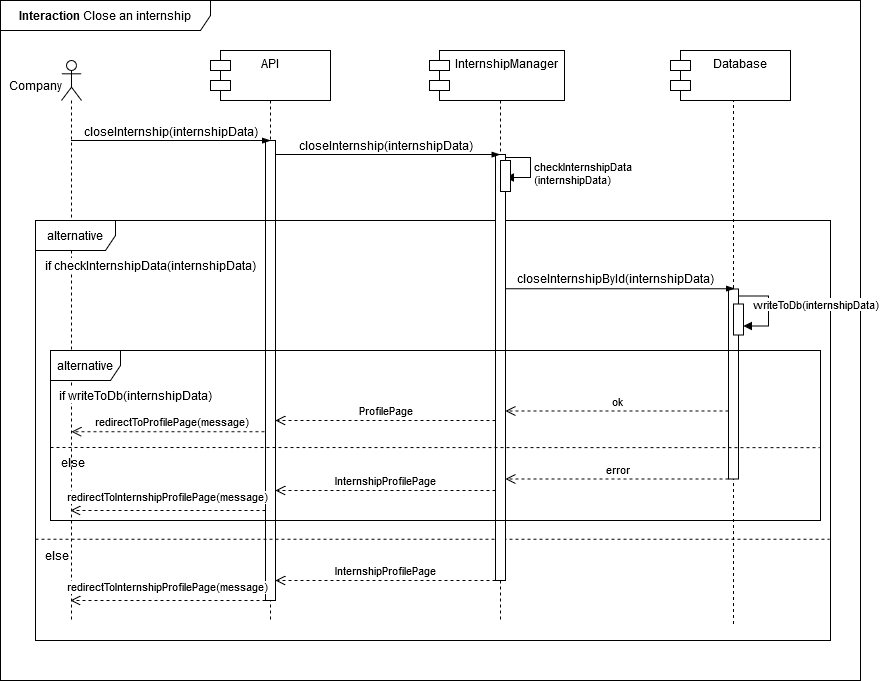

The diagram above was exported from draw.io. Its source (the exported page's mxGraphModel, read from the mxfile embedded in the PNG):
<mxGraphModel dx="1434" dy="1846" grid="1" gridSize="10" guides="1" tooltips="1" connect="1" arrows="1" fold="1" page="1" pageScale="1" pageWidth="850" pageHeight="1100" math="0" shadow="0">
  <root>
    <mxCell id="0" />
    <mxCell id="1" parent="0" />
    <mxCell id="CObYJEAy56xA2G8EUnc1-23" value="redirectToProfilePage(message)" style="html=1;verticalAlign=bottom;endArrow=open;dashed=1;endSize=8;curved=0;rounded=0;exitX=0.5;exitY=0.705;exitDx=0;exitDy=0;exitPerimeter=0;" parent="1" edge="1">
      <mxGeometry x="-0.0028" relative="1" as="geometry">
        <mxPoint x="330" y="411.1999999999998" as="sourcePoint" />
        <mxPoint x="130.81034482758616" y="411.1999999999998" as="targetPoint" />
        <mxPoint as="offset" />
      </mxGeometry>
    </mxCell>
    <mxCell id="CObYJEAy56xA2G8EUnc1-1" value="API" style="shape=umlLifeline;perimeter=lifelinePerimeter;whiteSpace=wrap;html=1;container=1;dropTarget=0;collapsible=0;recursiveResize=0;outlineConnect=0;portConstraint=eastwest;newEdgeStyle={&quot;edgeStyle&quot;:&quot;elbowEdgeStyle&quot;,&quot;elbow&quot;:&quot;vertical&quot;,&quot;curved&quot;:0,&quot;rounded&quot;:0};" parent="1" vertex="1">
      <mxGeometry x="280" y="40" width="100" height="560" as="geometry" />
    </mxCell>
    <mxCell id="vXKSp53bt_YOnUHlEbE3-1" value="" style="html=1;points=[[0,0,0,0,5],[0,1,0,0,-5],[1,0,0,0,5],[1,1,0,0,-5]];perimeter=orthogonalPerimeter;outlineConnect=0;targetShapes=umlLifeline;portConstraint=eastwest;newEdgeStyle={&quot;curved&quot;:0,&quot;rounded&quot;:0};" parent="CObYJEAy56xA2G8EUnc1-1" vertex="1">
      <mxGeometry x="45" y="80" width="10" height="460" as="geometry" />
    </mxCell>
    <mxCell id="CObYJEAy56xA2G8EUnc1-6" value="" style="shape=umlLifeline;perimeter=lifelinePerimeter;whiteSpace=wrap;html=1;container=1;dropTarget=0;collapsible=0;recursiveResize=0;outlineConnect=0;portConstraint=eastwest;newEdgeStyle={&quot;curved&quot;:0,&quot;rounded&quot;:0};participant=umlActor;" parent="1" vertex="1">
      <mxGeometry x="121" y="40" width="20" height="560" as="geometry" />
    </mxCell>
    <mxCell id="CObYJEAy56xA2G8EUnc1-7" value="Company" style="text;html=1;align=center;verticalAlign=middle;resizable=0;points=[];autosize=1;strokeColor=none;fillColor=none;" parent="1" vertex="1">
      <mxGeometry x="60" y="50" width="70" height="30" as="geometry" />
    </mxCell>
    <mxCell id="CObYJEAy56xA2G8EUnc1-9" value="closeInternship(internshipData)" style="text;html=1;align=center;verticalAlign=middle;resizable=0;points=[];autosize=1;strokeColor=none;fillColor=none;" parent="1" vertex="1">
      <mxGeometry x="135" y="96" width="190" height="30" as="geometry" />
    </mxCell>
    <mxCell id="CObYJEAy56xA2G8EUnc1-14" value="alternative" style="shape=umlFrame;whiteSpace=wrap;html=1;pointerEvents=0;width=80;height=30;" parent="1" vertex="1">
      <mxGeometry x="95" y="200" width="795" height="420" as="geometry" />
    </mxCell>
    <mxCell id="CObYJEAy56xA2G8EUnc1-15" value="&lt;b&gt;Interaction&lt;/b&gt; Close an internship" style="shape=umlFrame;whiteSpace=wrap;html=1;pointerEvents=0;width=210;height=30;" parent="1" vertex="1">
      <mxGeometry x="60" y="-20" width="860" height="680" as="geometry" />
    </mxCell>
    <mxCell id="CObYJEAy56xA2G8EUnc1-17" value="" style="endArrow=none;dashed=1;html=1;rounded=0;exitX=0;exitY=0.711;exitDx=0;exitDy=0;exitPerimeter=0;entryX=0.999;entryY=0.711;entryDx=0;entryDy=0;entryPerimeter=0;" parent="1" edge="1">
      <mxGeometry width="50" height="50" relative="1" as="geometry">
        <mxPoint x="95" y="518.73" as="sourcePoint" />
        <mxPoint x="889.2049999999999" y="518.73" as="targetPoint" />
      </mxGeometry>
    </mxCell>
    <mxCell id="CObYJEAy56xA2G8EUnc1-19" value="else" style="text;html=1;align=center;verticalAlign=middle;resizable=0;points=[];autosize=1;strokeColor=none;fillColor=none;" parent="1" vertex="1">
      <mxGeometry x="91" y="520" width="50" height="30" as="geometry" />
    </mxCell>
    <mxCell id="CObYJEAy56xA2G8EUnc1-20" value="if checkInternshipData(internshipData)" style="text;html=1;align=center;verticalAlign=middle;resizable=0;points=[];autosize=1;strokeColor=none;fillColor=none;labelBackgroundColor=default;" parent="1" vertex="1">
      <mxGeometry x="95" y="230" width="230" height="30" as="geometry" />
    </mxCell>
    <mxCell id="NZ4PiwcvvcB-_aY-qffc-5" value="" style="edgeStyle=elbowEdgeStyle;fontSize=12;html=1;endArrow=blockThin;endFill=1;rounded=0;entryX=0.158;entryY=0.867;entryDx=0;entryDy=0;entryPerimeter=0;" parent="1" edge="1">
      <mxGeometry width="160" relative="1" as="geometry">
        <mxPoint x="131.10000000000002" y="120" as="sourcePoint" />
        <mxPoint x="330.0200000000001" y="120.00999999999999" as="targetPoint" />
        <Array as="points">
          <mxPoint x="160" y="120" />
        </Array>
      </mxGeometry>
    </mxCell>
    <mxCell id="YP4vQDsvqG0cvO2UIJ0I-2" value="S&amp;amp;C" style="shape=umlLifeline;perimeter=lifelinePerimeter;whiteSpace=wrap;html=1;container=1;dropTarget=0;collapsible=0;recursiveResize=0;outlineConnect=0;portConstraint=eastwest;newEdgeStyle={&quot;edgeStyle&quot;:&quot;elbowEdgeStyle&quot;,&quot;elbow&quot;:&quot;vertical&quot;,&quot;curved&quot;:0,&quot;rounded&quot;:0};" parent="1" vertex="1">
      <mxGeometry x="510" y="40" width="100" height="560" as="geometry" />
    </mxCell>
    <mxCell id="YP4vQDsvqG0cvO2UIJ0I-3" value="" style="html=1;points=[[0,0,0,0,5],[0,1,0,0,-5],[1,0,0,0,5],[1,1,0,0,-5]];perimeter=orthogonalPerimeter;outlineConnect=0;targetShapes=umlLifeline;portConstraint=eastwest;newEdgeStyle={&quot;curved&quot;:0,&quot;rounded&quot;:0};" parent="YP4vQDsvqG0cvO2UIJ0I-2" vertex="1">
      <mxGeometry x="45" y="94" width="10" height="426" as="geometry" />
    </mxCell>
    <mxCell id="YP4vQDsvqG0cvO2UIJ0I-4" value="checkInternshipData&lt;div&gt;(internshipData)&lt;/div&gt;" style="html=1;align=left;spacingLeft=2;endArrow=block;rounded=0;edgeStyle=orthogonalEdgeStyle;curved=0;rounded=0;" parent="YP4vQDsvqG0cvO2UIJ0I-2" edge="1">
      <mxGeometry x="0.176" relative="1" as="geometry">
        <mxPoint x="55" y="97" as="sourcePoint" />
        <Array as="points">
          <mxPoint x="80" y="97" />
          <mxPoint x="80" y="117" />
        </Array>
        <mxPoint as="offset" />
        <mxPoint x="55.000000000000114" y="116.99999999999994" as="targetPoint" />
      </mxGeometry>
    </mxCell>
    <mxCell id="YP4vQDsvqG0cvO2UIJ0I-18" value="" style="html=1;points=[[0,0,0,0,5],[0,1,0,0,-5],[1,0,0,0,5],[1,1,0,0,-5]];perimeter=orthogonalPerimeter;outlineConnect=0;targetShapes=umlLifeline;portConstraint=eastwest;newEdgeStyle={&quot;curved&quot;:0,&quot;rounded&quot;:0};" parent="YP4vQDsvqG0cvO2UIJ0I-2" vertex="1">
      <mxGeometry x="50" y="100" width="10" height="31" as="geometry" />
    </mxCell>
    <mxCell id="YP4vQDsvqG0cvO2UIJ0I-6" value="S&amp;amp;C" style="shape=umlLifeline;perimeter=lifelinePerimeter;whiteSpace=wrap;html=1;container=1;dropTarget=0;collapsible=0;recursiveResize=0;outlineConnect=0;portConstraint=eastwest;newEdgeStyle={&quot;edgeStyle&quot;:&quot;elbowEdgeStyle&quot;,&quot;elbow&quot;:&quot;vertical&quot;,&quot;curved&quot;:0,&quot;rounded&quot;:0};" parent="1" vertex="1">
      <mxGeometry x="743" y="38.5" width="100" height="565" as="geometry" />
    </mxCell>
    <mxCell id="YP4vQDsvqG0cvO2UIJ0I-7" value="" style="html=1;points=[[0,0,0,0,5],[0,1,0,0,-5],[1,0,0,0,5],[1,1,0,0,-5]];perimeter=orthogonalPerimeter;outlineConnect=0;targetShapes=umlLifeline;portConstraint=eastwest;newEdgeStyle={&quot;curved&quot;:0,&quot;rounded&quot;:0};" parent="YP4vQDsvqG0cvO2UIJ0I-6" vertex="1">
      <mxGeometry x="45" y="230" width="10" height="190" as="geometry" />
    </mxCell>
    <mxCell id="CObYJEAy56xA2G8EUnc1-21" value="" style="html=1;points=[[0,0,0,0,5],[0,1,0,0,-5],[1,0,0,0,5],[1,1,0,0,-5]];perimeter=orthogonalPerimeter;outlineConnect=0;targetShapes=umlLifeline;portConstraint=eastwest;newEdgeStyle={&quot;curved&quot;:0,&quot;rounded&quot;:0};direction=west;" parent="YP4vQDsvqG0cvO2UIJ0I-6" vertex="1">
      <mxGeometry x="50" y="245" width="10" height="31" as="geometry" />
    </mxCell>
    <mxCell id="CObYJEAy56xA2G8EUnc1-22" value="writeToDb(internshipData)" style="html=1;align=left;spacingLeft=2;endArrow=block;rounded=0;edgeStyle=orthogonalEdgeStyle;curved=0;rounded=0;" parent="YP4vQDsvqG0cvO2UIJ0I-6" edge="1">
      <mxGeometry x="-0.7412" y="-8" relative="1" as="geometry">
        <mxPoint x="55" y="237" as="sourcePoint" />
        <Array as="points">
          <mxPoint x="85" y="267" />
        </Array>
        <mxPoint x="60" y="267.00000000000006" as="targetPoint" />
        <mxPoint as="offset" />
      </mxGeometry>
    </mxCell>
    <mxCell id="YP4vQDsvqG0cvO2UIJ0I-10" value="&lt;div style=&quot;padding-top: 0px; padding-right: 20px;&quot; align=&quot;center&quot;&gt;API&lt;/div&gt;" style="shape=module;align=center;spacingLeft=20;align=center;verticalAlign=top;whiteSpace=wrap;html=1;" parent="1" vertex="1">
      <mxGeometry x="270" y="30" width="120" height="50" as="geometry" />
    </mxCell>
    <mxCell id="YP4vQDsvqG0cvO2UIJ0I-11" value="InternshipManager" style="shape=module;align=left;spacingLeft=20;align=center;verticalAlign=top;whiteSpace=wrap;html=1;" parent="1" vertex="1">
      <mxGeometry x="489" y="30" width="135" height="50" as="geometry" />
    </mxCell>
    <mxCell id="YP4vQDsvqG0cvO2UIJ0I-12" value="" style="edgeStyle=elbowEdgeStyle;fontSize=12;html=1;endArrow=blockThin;endFill=1;rounded=0;" parent="1" edge="1">
      <mxGeometry width="160" relative="1" as="geometry">
        <mxPoint x="335" y="134" as="sourcePoint" />
        <mxPoint x="559.5" y="134" as="targetPoint" />
        <Array as="points">
          <mxPoint x="489" y="134" />
        </Array>
      </mxGeometry>
    </mxCell>
    <mxCell id="YP4vQDsvqG0cvO2UIJ0I-13" value="" style="edgeStyle=elbowEdgeStyle;fontSize=12;html=1;endArrow=blockThin;endFill=1;rounded=0;" parent="1" source="YP4vQDsvqG0cvO2UIJ0I-3" edge="1">
      <mxGeometry width="160" relative="1" as="geometry">
        <mxPoint x="640.0000000000001" y="268" as="sourcePoint" />
        <mxPoint x="794.22" y="268.13" as="targetPoint" />
        <Array as="points">
          <mxPoint x="784.22" y="268.13" />
        </Array>
      </mxGeometry>
    </mxCell>
    <mxCell id="YP4vQDsvqG0cvO2UIJ0I-14" value="Database" style="shape=module;align=left;spacingLeft=20;align=center;verticalAlign=top;whiteSpace=wrap;html=1;" parent="1" vertex="1">
      <mxGeometry x="730" y="30" width="120" height="50" as="geometry" />
    </mxCell>
    <mxCell id="YP4vQDsvqG0cvO2UIJ0I-23" value="closeInternshipById(internshipData)" style="text;html=1;align=center;verticalAlign=middle;resizable=0;points=[];autosize=1;strokeColor=none;fillColor=none;" parent="1" vertex="1">
      <mxGeometry x="565" y="243" width="220" height="30" as="geometry" />
    </mxCell>
    <mxCell id="YP4vQDsvqG0cvO2UIJ0I-25" value="ok" style="html=1;verticalAlign=bottom;endArrow=open;dashed=1;endSize=8;curved=0;rounded=0;" parent="1" edge="1">
      <mxGeometry x="-0.0028" relative="1" as="geometry">
        <mxPoint x="788" y="390.5" as="sourcePoint" />
        <mxPoint x="565" y="390.5" as="targetPoint" />
        <mxPoint as="offset" />
      </mxGeometry>
    </mxCell>
    <mxCell id="YP4vQDsvqG0cvO2UIJ0I-26" value="ProfilePage" style="html=1;verticalAlign=bottom;endArrow=open;dashed=1;endSize=8;curved=0;rounded=0;" parent="1" edge="1">
      <mxGeometry x="-0.0028" relative="1" as="geometry">
        <mxPoint x="555" y="400" as="sourcePoint" />
        <mxPoint x="335" y="400" as="targetPoint" />
        <mxPoint as="offset" />
      </mxGeometry>
    </mxCell>
    <mxCell id="YP4vQDsvqG0cvO2UIJ0I-27" value="InternshipProfilePage" style="html=1;verticalAlign=bottom;endArrow=open;dashed=1;endSize=8;curved=0;rounded=0;" parent="1" edge="1">
      <mxGeometry x="-0.0043" relative="1" as="geometry">
        <mxPoint x="554.9999999999998" y="470" as="sourcePoint" />
        <mxPoint x="335" y="470" as="targetPoint" />
        <mxPoint as="offset" />
      </mxGeometry>
    </mxCell>
    <mxCell id="YP4vQDsvqG0cvO2UIJ0I-28" value="error" style="html=1;verticalAlign=bottom;endArrow=open;dashed=1;endSize=8;curved=0;rounded=0;" parent="1" edge="1">
      <mxGeometry x="-0.0028" relative="1" as="geometry">
        <mxPoint x="788" y="458.5" as="sourcePoint" />
        <mxPoint x="565" y="458.5" as="targetPoint" />
        <mxPoint as="offset" />
      </mxGeometry>
    </mxCell>
    <mxCell id="HYI0iJHY5qo_N9zJbSM3-1" value="closeInternship(internshipData)" style="text;html=1;align=center;verticalAlign=middle;resizable=0;points=[];autosize=1;strokeColor=none;fillColor=none;" parent="1" vertex="1">
      <mxGeometry x="350" y="110" width="190" height="30" as="geometry" />
    </mxCell>
    <mxCell id="HYI0iJHY5qo_N9zJbSM3-3" value="alternative" style="shape=umlFrame;whiteSpace=wrap;html=1;pointerEvents=0;width=70;height=30;" parent="1" vertex="1">
      <mxGeometry x="110" y="330" width="770" height="170" as="geometry" />
    </mxCell>
    <mxCell id="HYI0iJHY5qo_N9zJbSM3-4" value="if writeToDb(internshipData)" style="text;html=1;align=center;verticalAlign=middle;resizable=0;points=[];autosize=1;strokeColor=none;fillColor=none;labelBackgroundColor=default;" parent="1" vertex="1">
      <mxGeometry x="110" y="360" width="170" height="30" as="geometry" />
    </mxCell>
    <mxCell id="HYI0iJHY5qo_N9zJbSM3-5" value="" style="endArrow=none;dashed=1;html=1;rounded=0;exitX=0.014;exitY=0.49;exitDx=0;exitDy=0;exitPerimeter=0;entryX=0.999;entryY=0.751;entryDx=0;entryDy=0;entryPerimeter=0;" parent="1" edge="1">
      <mxGeometry width="50" height="50" relative="1" as="geometry">
        <mxPoint x="109.99999999999996" y="427" as="sourcePoint" />
        <mxPoint x="879.23" y="427.15999999999985" as="targetPoint" />
      </mxGeometry>
    </mxCell>
    <mxCell id="HYI0iJHY5qo_N9zJbSM3-6" value="else" style="text;html=1;align=center;verticalAlign=middle;resizable=0;points=[];autosize=1;strokeColor=none;fillColor=none;" parent="1" vertex="1">
      <mxGeometry x="107" y="427" width="50" height="30" as="geometry" />
    </mxCell>
    <mxCell id="HYI0iJHY5qo_N9zJbSM3-7" value="redirectToInternshipProfilePage(message)" style="html=1;verticalAlign=bottom;endArrow=open;dashed=1;endSize=8;curved=0;rounded=0;" parent="1" source="vXKSp53bt_YOnUHlEbE3-1" edge="1">
      <mxGeometry y="-4" relative="1" as="geometry">
        <mxPoint x="309.5" y="489.99999999999994" as="sourcePoint" />
        <mxPoint x="130" y="489.99999999999994" as="targetPoint" />
        <mxPoint as="offset" />
      </mxGeometry>
    </mxCell>
    <mxCell id="HYI0iJHY5qo_N9zJbSM3-9" value="InternshipProfilePage" style="html=1;verticalAlign=bottom;endArrow=open;dashed=1;endSize=8;curved=0;rounded=0;" parent="1" edge="1">
      <mxGeometry x="-0.0043" relative="1" as="geometry">
        <mxPoint x="554.9999999999998" y="560" as="sourcePoint" />
        <mxPoint x="335" y="560" as="targetPoint" />
        <mxPoint as="offset" />
      </mxGeometry>
    </mxCell>
    <mxCell id="HYI0iJHY5qo_N9zJbSM3-10" value="redirectToInternshipProfilePage(message)" style="html=1;verticalAlign=bottom;endArrow=open;dashed=1;endSize=8;curved=0;rounded=0;" parent="1" edge="1">
      <mxGeometry y="-4" relative="1" as="geometry">
        <mxPoint x="325" y="580" as="sourcePoint" />
        <mxPoint x="130" y="580" as="targetPoint" />
        <mxPoint as="offset" />
      </mxGeometry>
    </mxCell>
  </root>
</mxGraphModel>